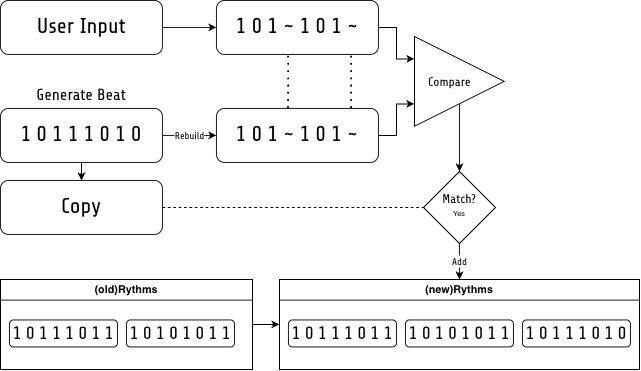

The diagram above was exported from draw.io. Its source (the exported page's mxGraphModel, read from the mxfile embedded in the PNG):
<mxGraphModel dx="1293" dy="1933" grid="1" gridSize="10" guides="1" tooltips="1" connect="1" arrows="1" fold="1" page="1" pageScale="1" pageWidth="827" pageHeight="1169" math="0" shadow="0">
  <root>
    <mxCell id="0" />
    <mxCell id="1" parent="0" />
    <mxCell id="FTndO5y5fudMjSDptAWG-18" edge="1" parent="1" source="FTndO5y5fudMjSDptAWG-1" style="edgeStyle=orthogonalEdgeStyle;rounded=0;orthogonalLoop=1;jettySize=auto;html=1;entryX=0;entryY=0.25;entryDx=0;entryDy=0;" target="FTndO5y5fudMjSDptAWG-16">
      <mxGeometry relative="1" as="geometry" />
    </mxCell>
    <mxCell id="FTndO5y5fudMjSDptAWG-1" parent="1" style="rounded=1;whiteSpace=wrap;html=1;roundedPerimeter=1;" value="&lt;font face=&quot;Share Tech&quot; style=&quot;font-size: 24px;&quot;&gt;1 0 1 ~ 1 0 1 ~&lt;/font&gt;" vertex="1">
      <mxGeometry height="60" width="180" x="290" y="130" as="geometry" />
    </mxCell>
    <mxCell id="FTndO5y5fudMjSDptAWG-7" edge="1" parent="1" source="FTndO5y5fudMjSDptAWG-2" style="edgeStyle=orthogonalEdgeStyle;rounded=0;orthogonalLoop=1;jettySize=auto;html=1;entryX=0.5;entryY=0;entryDx=0;entryDy=0;" target="FTndO5y5fudMjSDptAWG-6">
      <mxGeometry relative="1" as="geometry" />
    </mxCell>
    <mxCell id="FTndO5y5fudMjSDptAWG-15" edge="1" parent="1" source="FTndO5y5fudMjSDptAWG-2" style="edgeStyle=orthogonalEdgeStyle;rounded=0;orthogonalLoop=1;jettySize=auto;html=1;entryX=0;entryY=0.5;entryDx=0;entryDy=0;" target="FTndO5y5fudMjSDptAWG-14" value="&lt;font face=&quot;Share Tech&quot; data-font-src=&quot;https://fonts.googleapis.com/css?family=Share+Tech&quot;&gt;Rebuild&lt;/font&gt;">
      <mxGeometry relative="1" as="geometry" />
    </mxCell>
    <mxCell id="FTndO5y5fudMjSDptAWG-2" parent="1" style="rounded=1;whiteSpace=wrap;html=1;roundedPerimeter=1;" value="&lt;font face=&quot;Share Tech&quot; style=&quot;font-size: 24px;&quot;&gt;1 0 1 1 1 0 1 0&lt;/font&gt;" vertex="1">
      <mxGeometry height="60" width="180" x="50" y="250" as="geometry" />
    </mxCell>
    <mxCell id="FTndO5y5fudMjSDptAWG-4" edge="1" parent="1" source="FTndO5y5fudMjSDptAWG-3" style="edgeStyle=orthogonalEdgeStyle;rounded=0;orthogonalLoop=1;jettySize=auto;html=1;entryX=0;entryY=0.5;entryDx=0;entryDy=0;" target="FTndO5y5fudMjSDptAWG-1">
      <mxGeometry relative="1" as="geometry" />
    </mxCell>
    <mxCell id="FTndO5y5fudMjSDptAWG-3" parent="1" style="rounded=1;whiteSpace=wrap;html=1;roundedPerimeter=1;" value="&lt;font face=&quot;Share Tech&quot; style=&quot;font-size: 24px;&quot;&gt;User Input&lt;/font&gt;" vertex="1">
      <mxGeometry height="60" width="180" x="50" y="130" as="geometry" />
    </mxCell>
    <mxCell id="FTndO5y5fudMjSDptAWG-6" parent="1" style="rounded=1;whiteSpace=wrap;html=1;roundedPerimeter=1;" value="&lt;font face=&quot;Share Tech&quot; style=&quot;font-size: 24px;&quot;&gt;Copy&lt;/font&gt;" vertex="1">
      <mxGeometry height="60" width="180" x="50" y="330" as="geometry" />
    </mxCell>
    <mxCell id="FTndO5y5fudMjSDptAWG-29" edge="1" parent="1" source="FTndO5y5fudMjSDptAWG-9" style="edgeStyle=orthogonalEdgeStyle;rounded=0;orthogonalLoop=1;jettySize=auto;html=1;entryX=0;entryY=0.5;entryDx=0;entryDy=0;" target="FTndO5y5fudMjSDptAWG-21">
      <mxGeometry relative="1" as="geometry" />
    </mxCell>
    <mxCell id="FTndO5y5fudMjSDptAWG-9" parent="1" style="swimlane;whiteSpace=wrap;html=1;" value="(old)Rythms" vertex="1">
      <mxGeometry height="100" width="280" x="50" y="440" as="geometry" />
    </mxCell>
    <mxCell id="FTndO5y5fudMjSDptAWG-11" parent="FTndO5y5fudMjSDptAWG-9" style="rounded=1;whiteSpace=wrap;html=1;roundedPerimeter=1;" value="&lt;font face=&quot;Share Tech&quot; style=&quot;font-size: 20px;&quot;&gt;1 0 1 1 1 0 1 1&lt;/font&gt;" vertex="1">
      <mxGeometry height="30" width="120" x="10" y="45" as="geometry" />
    </mxCell>
    <mxCell id="FTndO5y5fudMjSDptAWG-13" parent="FTndO5y5fudMjSDptAWG-9" style="rounded=1;whiteSpace=wrap;html=1;roundedPerimeter=1;" value="&lt;font face=&quot;Share Tech&quot; style=&quot;font-size: 20px;&quot;&gt;1 0 1 0 1 0 1 1&lt;/font&gt;" vertex="1">
      <mxGeometry height="30" width="120" x="140" y="45" as="geometry" />
    </mxCell>
    <mxCell id="FTndO5y5fudMjSDptAWG-17" edge="1" parent="1" source="FTndO5y5fudMjSDptAWG-14" style="edgeStyle=orthogonalEdgeStyle;rounded=0;orthogonalLoop=1;jettySize=auto;html=1;entryX=0;entryY=0.75;entryDx=0;entryDy=0;" target="FTndO5y5fudMjSDptAWG-16">
      <mxGeometry relative="1" as="geometry" />
    </mxCell>
    <mxCell id="FTndO5y5fudMjSDptAWG-14" parent="1" style="rounded=1;whiteSpace=wrap;html=1;roundedPerimeter=1;" value="&lt;font face=&quot;Share Tech&quot; style=&quot;font-size: 24px;&quot;&gt;1 0 1 ~ 1 0 1 ~&lt;/font&gt;" vertex="1">
      <mxGeometry height="60" width="180" x="290" y="250" as="geometry" />
    </mxCell>
    <mxCell id="FTndO5y5fudMjSDptAWG-20" edge="1" parent="1" source="FTndO5y5fudMjSDptAWG-16" style="edgeStyle=orthogonalEdgeStyle;rounded=0;orthogonalLoop=1;jettySize=auto;html=1;entryX=0.5;entryY=0;entryDx=0;entryDy=0;" target="FTndO5y5fudMjSDptAWG-19">
      <mxGeometry relative="1" as="geometry" />
    </mxCell>
    <mxCell id="FTndO5y5fudMjSDptAWG-16" parent="1" style="triangle;whiteSpace=wrap;html=1;shapeInside=1;" value="&lt;font face=&quot;Share Tech&quot; style=&quot;font-size: 14px;&quot;&gt;Compare&lt;/font&gt;" vertex="1">
      <mxGeometry height="100" width="100" x="510" y="170" as="geometry" />
    </mxCell>
    <mxCell id="FTndO5y5fudMjSDptAWG-24" edge="1" parent="1" source="FTndO5y5fudMjSDptAWG-19" style="edgeStyle=orthogonalEdgeStyle;rounded=0;orthogonalLoop=1;jettySize=auto;html=1;entryX=0.5;entryY=0;entryDx=0;entryDy=0;" target="FTndO5y5fudMjSDptAWG-21" value="&lt;font face=&quot;Share Tech&quot; data-font-src=&quot;https://fonts.googleapis.com/css?family=Share+Tech&quot;&gt;Add&lt;/font&gt;">
      <mxGeometry relative="1" as="geometry" />
    </mxCell>
    <mxCell id="FTndO5y5fudMjSDptAWG-19" parent="1" style="rhombus;whiteSpace=wrap;html=1;shapeInside=1;" value="&lt;font face=&quot;Share Tech&quot; data-font-src=&quot;https://fonts.googleapis.com/css?family=Share+Tech&quot; style=&quot;font-size: 14px;&quot;&gt;Match?&lt;/font&gt;&lt;font style=&quot;font-size: 8px;&quot;&gt;Yes&lt;/font&gt;" vertex="1">
      <mxGeometry height="80" width="80" x="520" y="320" as="geometry" />
    </mxCell>
    <mxCell id="FTndO5y5fudMjSDptAWG-21" parent="1" style="swimlane;whiteSpace=wrap;html=1;" value="(new)Rythms" vertex="1">
      <mxGeometry height="100" width="400" x="360" y="440" as="geometry" />
    </mxCell>
    <mxCell id="FTndO5y5fudMjSDptAWG-22" parent="FTndO5y5fudMjSDptAWG-21" style="rounded=1;whiteSpace=wrap;html=1;roundedPerimeter=1;" value="&lt;font face=&quot;Share Tech&quot; style=&quot;font-size: 20px;&quot;&gt;1 0 1 1 1 0 1 1&lt;/font&gt;" vertex="1">
      <mxGeometry height="30" width="120" x="10" y="45" as="geometry" />
    </mxCell>
    <mxCell id="FTndO5y5fudMjSDptAWG-23" parent="FTndO5y5fudMjSDptAWG-21" style="rounded=1;whiteSpace=wrap;html=1;roundedPerimeter=1;" value="&lt;font face=&quot;Share Tech&quot; style=&quot;font-size: 20px;&quot;&gt;1 0 1 0 1 0 1 1&lt;/font&gt;" vertex="1">
      <mxGeometry height="30" width="120" x="140" y="45" as="geometry" />
    </mxCell>
    <mxCell id="FTndO5y5fudMjSDptAWG-26" parent="FTndO5y5fudMjSDptAWG-21" style="rounded=1;whiteSpace=wrap;html=1;roundedPerimeter=1;" value="&lt;font face=&quot;Share Tech&quot; style=&quot;font-size: 20px;&quot;&gt;1 0 1 1 1 0 1 0&lt;/font&gt;" vertex="1">
      <mxGeometry height="30" width="120" x="270" y="45" as="geometry" />
    </mxCell>
    <mxCell id="FTndO5y5fudMjSDptAWG-25" edge="1" parent="1" source="FTndO5y5fudMjSDptAWG-6" style="endArrow=none;dashed=1;html=1;rounded=0;exitX=1;exitY=0.5;exitDx=0;exitDy=0;entryX=0;entryY=0.5;entryDx=0;entryDy=0;" target="FTndO5y5fudMjSDptAWG-19" value="">
      <mxGeometry height="50" relative="1" width="50" as="geometry">
        <mxPoint x="340" y="460" as="sourcePoint" />
        <mxPoint x="390" y="410" as="targetPoint" />
      </mxGeometry>
    </mxCell>
    <mxCell id="FTndO5y5fudMjSDptAWG-27" edge="1" parent="1" style="endArrow=none;dashed=1;html=1;dashPattern=1 3;strokeWidth=2;rounded=0;entryX=0.428;entryY=1.033;entryDx=0;entryDy=0;exitX=0.442;exitY=0.077;exitDx=0;exitDy=0;" value="">
      <mxGeometry height="50" relative="1" width="50" as="geometry">
        <mxPoint x="369.9995744680851" y="249.99999999999977" as="sourcePoint" />
        <mxPoint x="370.18240150093794" y="190" as="targetPoint" />
      </mxGeometry>
    </mxCell>
    <mxCell id="FTndO5y5fudMjSDptAWG-28" edge="1" parent="1" style="endArrow=none;dashed=1;html=1;dashPattern=1 3;strokeWidth=2;rounded=0;entryX=0.428;entryY=1.033;entryDx=0;entryDy=0;exitX=0.442;exitY=0.077;exitDx=0;exitDy=0;" value="">
      <mxGeometry height="50" relative="1" width="50" as="geometry">
        <mxPoint x="439.9995744680851" y="249.99999999999977" as="sourcePoint" />
        <mxPoint x="440.18240150093794" y="190" as="targetPoint" />
      </mxGeometry>
    </mxCell>
    <mxCell id="INpZNewouNlenD1xpIS--1" parent="1" style="text;html=1;whiteSpace=wrap;strokeColor=none;fillColor=none;align=center;verticalAlign=middle;rounded=0;" value="&lt;font face=&quot;Share Tech&quot; data-font-src=&quot;https://fonts.googleapis.com/css?family=Share+Tech&quot; style=&quot;font-size: 18px;&quot;&gt;Generate Beat&lt;/font&gt;" vertex="1">
      <mxGeometry height="30" width="120" x="80" y="220" as="geometry" />
    </mxCell>
  </root>
</mxGraphModel>